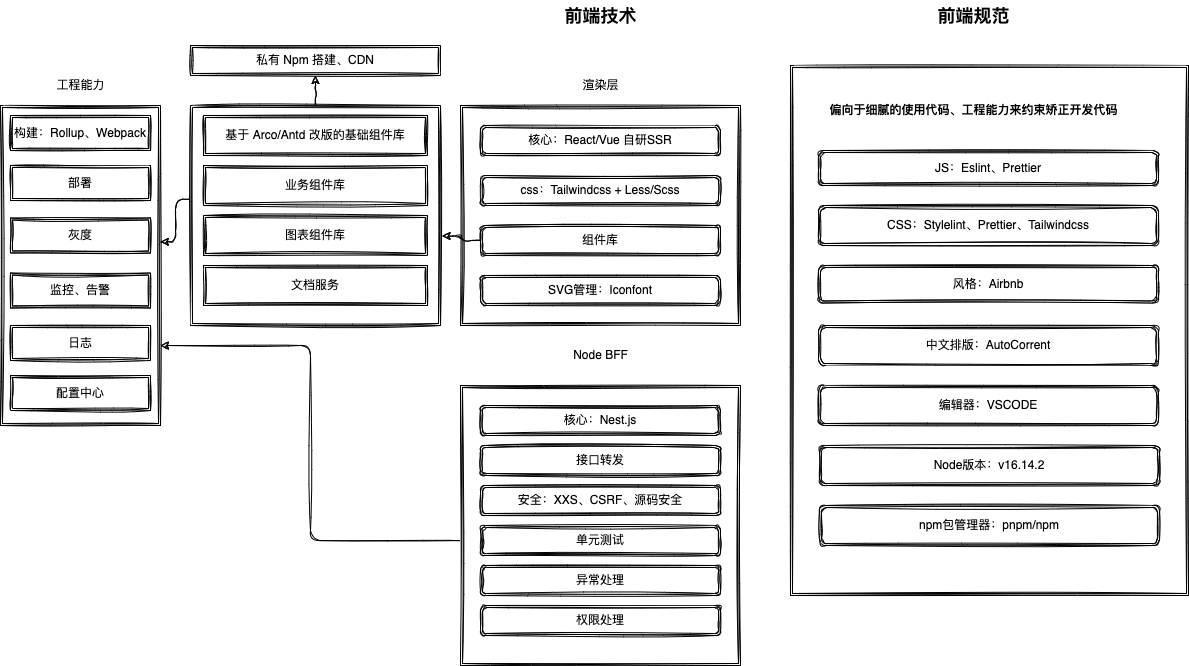

The diagram above was exported from draw.io. Its source (the exported page's mxGraphModel, read from the mxfile embedded in the PNG):
<mxGraphModel dx="1051" dy="569" grid="1" gridSize="10" guides="1" tooltips="1" connect="1" arrows="1" fold="1" page="1" pageScale="1" pageWidth="2339" pageHeight="3300" background="none" math="0" shadow="0">
  <root>
    <mxCell id="0" />
    <mxCell id="1" parent="0" />
    <mxCell id="2" value="前端技术" style="text;html=1;align=center;verticalAlign=middle;resizable=0;points=[];autosize=1;strokeColor=none;fillColor=none;fontStyle=1;fontSize=18;sketch=1;" vertex="1" parent="1">
      <mxGeometry x="1155" y="25" width="90" height="30" as="geometry" />
    </mxCell>
    <mxCell id="3" value="" style="shape=ext;double=1;rounded=0;whiteSpace=wrap;html=1;fontSize=18;sketch=1;" vertex="1" parent="1">
      <mxGeometry x="1060" y="130" width="280" height="220" as="geometry" />
    </mxCell>
    <mxCell id="4" value="渲染层" style="text;html=1;align=center;verticalAlign=middle;resizable=0;points=[];autosize=1;strokeColor=none;fillColor=none;fontSize=12;sketch=1;" vertex="1" parent="1">
      <mxGeometry x="1175" y="100" width="50" height="20" as="geometry" />
    </mxCell>
    <mxCell id="5" value="核心：React/Vue 自研SSR" style="shape=ext;double=1;rounded=1;whiteSpace=wrap;html=1;fontSize=12;sketch=1;" vertex="1" parent="1">
      <mxGeometry x="1080" y="150" width="240" height="30" as="geometry" />
    </mxCell>
    <mxCell id="6" value="css：Tailwindcss + Less/Scss" style="shape=ext;double=1;rounded=1;whiteSpace=wrap;html=1;fontSize=12;sketch=1;" vertex="1" parent="1">
      <mxGeometry x="1080" y="200" width="240" height="30" as="geometry" />
    </mxCell>
    <mxCell id="7" value="组件库" style="shape=ext;double=1;rounded=1;whiteSpace=wrap;html=1;fontSize=12;sketch=1;" vertex="1" parent="1">
      <mxGeometry x="1080" y="250" width="240" height="30" as="geometry" />
    </mxCell>
    <mxCell id="8" value="SVG管理：Iconfont" style="shape=ext;double=1;rounded=1;whiteSpace=wrap;html=1;fontSize=12;sketch=1;" vertex="1" parent="1">
      <mxGeometry x="1080" y="300" width="240" height="30" as="geometry" />
    </mxCell>
    <mxCell id="9" value="" style="shape=ext;double=1;rounded=0;whiteSpace=wrap;html=1;fontSize=12;sketch=1;" vertex="1" parent="1">
      <mxGeometry x="790" y="130" width="250" height="220" as="geometry" />
    </mxCell>
    <mxCell id="10" value="私有 Npm 搭建、CDN" style="shape=ext;double=1;rounded=0;whiteSpace=wrap;html=1;fontSize=12;sketch=1;" vertex="1" parent="1">
      <mxGeometry x="790" y="70" width="250" height="30" as="geometry" />
    </mxCell>
    <mxCell id="11" value="基于 Arco/Antd 改版的基础组件库" style="shape=ext;double=1;rounded=0;whiteSpace=wrap;html=1;fontSize=12;sketch=1;" vertex="1" parent="1">
      <mxGeometry x="803" y="140" width="224" height="40" as="geometry" />
    </mxCell>
    <mxCell id="12" value="业务组件库" style="shape=ext;double=1;rounded=0;whiteSpace=wrap;html=1;fontSize=12;sketch=1;" vertex="1" parent="1">
      <mxGeometry x="803" y="190" width="224" height="40" as="geometry" />
    </mxCell>
    <mxCell id="13" value="图表组件库" style="shape=ext;double=1;rounded=0;whiteSpace=wrap;html=1;fontSize=12;sketch=1;" vertex="1" parent="1">
      <mxGeometry x="803" y="240" width="224" height="40" as="geometry" />
    </mxCell>
    <mxCell id="14" value="" style="edgeStyle=elbowEdgeStyle;elbow=horizontal;endArrow=classic;html=1;fontSize=12;exitX=0;exitY=0.5;exitDx=0;exitDy=0;entryX=1.006;entryY=0.593;entryDx=0;entryDy=0;entryPerimeter=0;sketch=1;" edge="1" parent="1" source="7" target="9">
      <mxGeometry width="50" height="50" relative="1" as="geometry">
        <mxPoint x="1020" y="230" as="sourcePoint" />
        <mxPoint x="1070" y="180" as="targetPoint" />
      </mxGeometry>
    </mxCell>
    <mxCell id="15" value="" style="edgeStyle=elbowEdgeStyle;elbow=horizontal;endArrow=classic;html=1;fontSize=12;exitX=0.5;exitY=0;exitDx=0;exitDy=0;entryX=0.5;entryY=1;entryDx=0;entryDy=0;sketch=1;" edge="1" parent="1" source="9" target="10">
      <mxGeometry width="50" height="50" relative="1" as="geometry">
        <mxPoint x="1070" y="240" as="sourcePoint" />
        <mxPoint x="1120" y="190" as="targetPoint" />
      </mxGeometry>
    </mxCell>
    <mxCell id="16" value="" style="shape=ext;double=1;rounded=0;whiteSpace=wrap;html=1;fontSize=12;sketch=1;" vertex="1" parent="1">
      <mxGeometry x="600" y="130" width="160" height="320" as="geometry" />
    </mxCell>
    <mxCell id="17" value="" style="edgeStyle=elbowEdgeStyle;elbow=horizontal;endArrow=classic;html=1;fontSize=12;exitX=-0.002;exitY=0.426;exitDx=0;exitDy=0;exitPerimeter=0;entryX=0.999;entryY=0.426;entryDx=0;entryDy=0;entryPerimeter=0;sketch=1;" edge="1" parent="1" source="9" target="16">
      <mxGeometry width="50" height="50" relative="1" as="geometry">
        <mxPoint x="720" y="210" as="sourcePoint" />
        <mxPoint x="770" y="160" as="targetPoint" />
      </mxGeometry>
    </mxCell>
    <mxCell id="18" value="Node BFF" style="text;html=1;align=center;verticalAlign=middle;resizable=0;points=[];autosize=1;strokeColor=none;fillColor=none;fontSize=12;sketch=1;" vertex="1" parent="1">
      <mxGeometry x="1165" y="370" width="70" height="20" as="geometry" />
    </mxCell>
    <mxCell id="19" value="" style="shape=ext;double=1;rounded=0;whiteSpace=wrap;html=1;fontSize=12;sketch=1;" vertex="1" parent="1">
      <mxGeometry x="1060" y="410" width="280" height="280" as="geometry" />
    </mxCell>
    <mxCell id="20" value="核心：Nest.js" style="shape=ext;double=1;rounded=1;whiteSpace=wrap;html=1;fontSize=12;sketch=1;" vertex="1" parent="1">
      <mxGeometry x="1080" y="430" width="240" height="30" as="geometry" />
    </mxCell>
    <mxCell id="21" value="接口转发" style="shape=ext;double=1;rounded=1;whiteSpace=wrap;html=1;fontSize=12;sketch=1;" vertex="1" parent="1">
      <mxGeometry x="1080" y="470" width="240" height="30" as="geometry" />
    </mxCell>
    <mxCell id="22" value="安全：XXS、CSRF、源码安全" style="shape=ext;double=1;rounded=1;whiteSpace=wrap;html=1;fontSize=12;sketch=1;" vertex="1" parent="1">
      <mxGeometry x="1080" y="510" width="240" height="30" as="geometry" />
    </mxCell>
    <mxCell id="23" value="单元测试" style="shape=ext;double=1;rounded=1;whiteSpace=wrap;html=1;fontSize=12;sketch=1;" vertex="1" parent="1">
      <mxGeometry x="1080" y="550" width="240" height="30" as="geometry" />
    </mxCell>
    <mxCell id="24" value="异常处理" style="shape=ext;double=1;rounded=1;whiteSpace=wrap;html=1;fontSize=12;sketch=1;" vertex="1" parent="1">
      <mxGeometry x="1080" y="590" width="240" height="30" as="geometry" />
    </mxCell>
    <mxCell id="25" value="文档服务" style="shape=ext;double=1;rounded=0;whiteSpace=wrap;html=1;fontSize=12;sketch=1;" vertex="1" parent="1">
      <mxGeometry x="803" y="290" width="224" height="40" as="geometry" />
    </mxCell>
    <mxCell id="26" value="工程能力" style="text;html=1;align=center;verticalAlign=middle;resizable=0;points=[];autosize=1;strokeColor=none;fillColor=none;fontSize=12;sketch=1;" vertex="1" parent="1">
      <mxGeometry x="650" y="100" width="60" height="20" as="geometry" />
    </mxCell>
    <mxCell id="27" value="构建：Rollup、Webpack" style="shape=ext;double=1;rounded=0;whiteSpace=wrap;html=1;fontSize=12;sketch=1;" vertex="1" parent="1">
      <mxGeometry x="610" y="140" width="140" height="35" as="geometry" />
    </mxCell>
    <mxCell id="28" value="部署" style="shape=ext;double=1;rounded=0;whiteSpace=wrap;html=1;fontSize=12;sketch=1;" vertex="1" parent="1">
      <mxGeometry x="610" y="190" width="140" height="35" as="geometry" />
    </mxCell>
    <mxCell id="29" value="灰度" style="shape=ext;double=1;rounded=0;whiteSpace=wrap;html=1;fontSize=12;sketch=1;" vertex="1" parent="1">
      <mxGeometry x="610" y="242.5" width="140" height="35" as="geometry" />
    </mxCell>
    <mxCell id="30" value="权限处理" style="shape=ext;double=1;rounded=1;whiteSpace=wrap;html=1;fontSize=12;sketch=1;" vertex="1" parent="1">
      <mxGeometry x="1080" y="630" width="240" height="30" as="geometry" />
    </mxCell>
    <mxCell id="31" value="监控、告警" style="shape=ext;double=1;rounded=0;whiteSpace=wrap;html=1;fontSize=12;sketch=1;" vertex="1" parent="1">
      <mxGeometry x="610" y="297.5" width="140" height="35" as="geometry" />
    </mxCell>
    <mxCell id="32" value="日志" style="shape=ext;double=1;rounded=0;whiteSpace=wrap;html=1;fontSize=12;sketch=1;" vertex="1" parent="1">
      <mxGeometry x="610" y="350" width="140" height="35" as="geometry" />
    </mxCell>
    <mxCell id="33" value="配置中心" style="shape=ext;double=1;rounded=0;whiteSpace=wrap;html=1;fontSize=12;sketch=1;" vertex="1" parent="1">
      <mxGeometry x="610" y="400" width="140" height="35" as="geometry" />
    </mxCell>
    <mxCell id="34" value="" style="edgeStyle=elbowEdgeStyle;elbow=horizontal;endArrow=classic;html=1;fontSize=12;exitX=-0.002;exitY=0.554;exitDx=0;exitDy=0;exitPerimeter=0;entryX=1;entryY=0.75;entryDx=0;entryDy=0;sketch=1;" edge="1" parent="1" source="19" target="16">
      <mxGeometry width="50" height="50" relative="1" as="geometry">
        <mxPoint x="799.5" y="233.72000000000003" as="sourcePoint" />
        <mxPoint x="769.8399999999999" y="276.31999999999994" as="targetPoint" />
      </mxGeometry>
    </mxCell>
    <mxCell id="35" value="" style="shape=ext;double=1;rounded=0;whiteSpace=wrap;html=1;fontSize=12;sketch=1;" vertex="1" parent="1">
      <mxGeometry x="1390" y="90" width="398" height="530" as="geometry" />
    </mxCell>
    <mxCell id="36" value="前端规范" style="text;html=1;align=center;verticalAlign=middle;resizable=0;points=[];autosize=1;strokeColor=none;fillColor=none;fontStyle=1;fontSize=18;sketch=1;" vertex="1" parent="1">
      <mxGeometry x="1528" y="25" width="90" height="30" as="geometry" />
    </mxCell>
    <mxCell id="37" value="JS：Eslint、Prettier" style="shape=ext;double=1;rounded=1;whiteSpace=wrap;html=1;fontSize=12;sketch=1;" vertex="1" parent="1">
      <mxGeometry x="1418" y="175" width="340" height="35" as="geometry" />
    </mxCell>
    <mxCell id="38" value="偏向于细腻的使用代码、工程能力来约束矫正开发代码" style="text;strokeColor=none;fillColor=none;html=1;fontSize=12;fontStyle=1;verticalAlign=middle;align=center;sketch=1;" vertex="1" parent="1">
      <mxGeometry x="1388" y="110" width="370" height="50" as="geometry" />
    </mxCell>
    <mxCell id="39" value="CSS：Stylelint、Prettier、Tailwindcss" style="shape=ext;double=1;rounded=1;whiteSpace=wrap;html=1;fontSize=12;sketch=1;" vertex="1" parent="1">
      <mxGeometry x="1418" y="230" width="340" height="40" as="geometry" />
    </mxCell>
    <mxCell id="40" value="风格：Airbnb" style="shape=ext;double=1;rounded=1;whiteSpace=wrap;html=1;fontSize=12;sketch=1;" vertex="1" parent="1">
      <mxGeometry x="1418" y="290" width="340" height="37.5" as="geometry" />
    </mxCell>
    <mxCell id="41" value="中文排版：AutoCorrent" style="shape=ext;double=1;rounded=1;whiteSpace=wrap;html=1;fontSize=12;sketch=1;" vertex="1" parent="1">
      <mxGeometry x="1418" y="350" width="340" height="40" as="geometry" />
    </mxCell>
    <mxCell id="42" value="编辑器：VSCODE" style="shape=ext;double=1;rounded=1;whiteSpace=wrap;html=1;fontSize=12;sketch=1;" vertex="1" parent="1">
      <mxGeometry x="1418" y="410" width="340" height="40" as="geometry" />
    </mxCell>
    <mxCell id="43" value="Node版本：v16.14.2" style="shape=ext;double=1;rounded=1;whiteSpace=wrap;html=1;fontSize=12;sketch=1;" vertex="1" parent="1">
      <mxGeometry x="1419" y="470" width="340" height="40" as="geometry" />
    </mxCell>
    <mxCell id="44" value="npm包管理器：pnpm/npm" style="shape=ext;double=1;rounded=1;whiteSpace=wrap;html=1;fontSize=12;sketch=1;" vertex="1" parent="1">
      <mxGeometry x="1419" y="530" width="340" height="40" as="geometry" />
    </mxCell>
  </root>
</mxGraphModel>